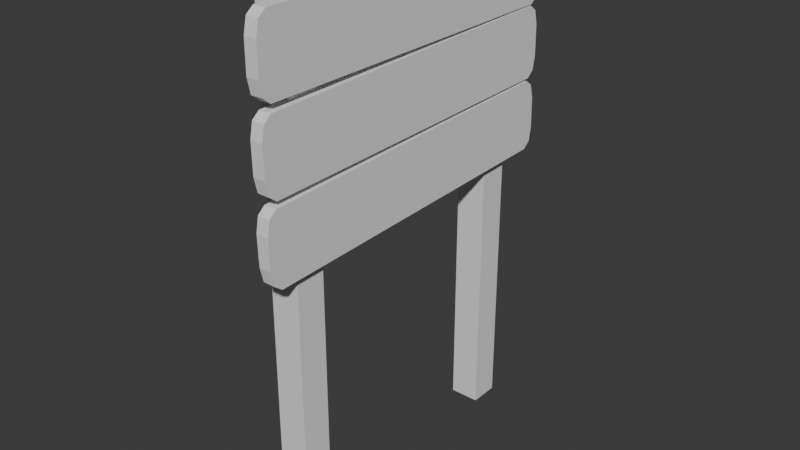 # Source: bottom_right_sign.blend  (saved by Blender 5.0.119; exported with 4.5.12 LTS)
import bpy
from mathutils import Matrix  # noqa: F401  (used for matrix-valued properties, if any)

bpy.ops.wm.read_factory_settings(use_empty=True)
scene = bpy.context.scene
scene.name = 'Scene'

# ---- collections
col_collection = bpy.data.collections.new('Collection'); scene.collection.children.link(col_collection)

# ---- world
world_world = bpy.data.worlds.new('World'); scene.world = world_world
world_world.use_nodes = True; world_world.node_tree.nodes.clear()
_N = world_world.node_tree.nodes; _L = world_world.node_tree.links
n0 = _N.new('ShaderNodeOutputWorld'); n0.name = 'World Output'; n0.location = (200, 100)
n1 = _N.new('ShaderNodeBackground'); n1.name = 'Background'; n1.location = (-200, 100)
n1.inputs[0].default_value = (0.05088, 0.05088, 0.05088, 1.0)
_L.new(n1.outputs[0], n0.inputs[0])
n0.is_active_output = True
world_world.color = (0.05088, 0.05088, 0.05088)
world_world.sun_shadow_jitter_overblur = 0.0

# ---- meshes
me_cube_001 = bpy.data.meshes.new('Cube.001')
me_cube_001.from_pydata([(-0.05983, -0.05983, -1.0), (-0.05983, -0.05983, 1.0), (-0.05983, 0.05983, -1.0), (-0.05983, 0.05983, 1.0), (0.05983, -0.05983, -1.0), (0.05983, -0.05983, 1.0), (0.05983, 0.05983, -1.0), (0.05983, 0.05983, 1.0), (-0.05983, -0.9566, -1.0), (-0.05983, -0.9566, 1.0), (-0.05983, -1.076, -1.0), (-0.05983, -1.076, 1.0), (0.05983, -0.9566, -1.0), (0.05983, -0.9566, 1.0), (0.05983, -1.076, -1.0), (0.05983, -1.076, 1.0)], [], [(0, 1, 3, 2), (2, 3, 7, 6), (6, 7, 5, 4), (4, 5, 1, 0), (2, 6, 4, 0), (7, 3, 1, 5), (8, 10, 11, 9), (10, 14, 15, 11), (14, 12, 13, 15), (12, 8, 9, 13), (10, 8, 12, 14), (15, 13, 9, 11)])
_uv = me_cube_001.uv_layers.new(name='UVMap')
_uv.uv.foreach_set('vector', [0.6911, 0.7134, 0.6911, 0.0, 0.7338, 0.0, 0.7338, 0.7134, 0.7338, 0.7134, 0.7338, 0.0, 0.7764, 0.0, 0.7764, 0.7134, 0.7764, 0.7134, 0.7764, 0.0, 0.8191, 0.0, 0.8191, 0.7134, 0.8191, 0.7134, 0.8191, 0.0, 0.8618, 0.0, 0.8618, 0.7134, 0.1436, 0.5064, 0.1436, 0.5491, 0.101, 0.5491, 0.101, 0.5064, 0.1863, 0.5064, 0.1863, 0.5491, 0.1436, 0.5491, 0.1436, 0.5064, 0.6484, 0.7134, 0.6057, 0.7134, 0.6057, 0.0, 0.6484, 0.0, 0.9045, 0.7134, 0.8618, 0.7134, 0.8618, 0.0, 0.9045, 0.0, 0.6911, 0.7134, 0.6484, 0.7134, 0.6484, 0.0, 0.6911, 0.0, 0.9472, 0.7134, 0.9045, 0.7134, 0.9045, 0.0, 0.9472, 0.0, 0.04268, 0.5064, 0.04268, 0.5491, 0.0, 0.5491, 0.0, 0.5064, 0.08537, 0.5064, 0.08537, 0.5491, 0.04268, 0.5491, 0.04268, 0.5064])
me_cube_001.update()
me_cube_002 = bpy.data.meshes.new('Cube.002')
me_cube_002.from_pydata([(-0.02468, -0.6675, -0.1415), (-0.02468, -0.7098, -0.06017), (-0.02468, -0.6974, -0.1177), (-0.02468, -0.7098, 0.06017), (-0.02468, -0.6675, 0.1415), (-0.02468, -0.6974, 0.1177), (-0.02468, 0.7098, -0.06017), (-0.02468, 0.6675, -0.1415), (-0.02468, 0.6974, -0.1177), (-0.02468, 0.6675, 0.1415), (-0.02468, 0.7098, 0.06017), (-0.02468, 0.6974, 0.1177), (0.02468, -0.7098, -0.06017), (0.02468, -0.6675, -0.1415), (0.02468, -0.6974, -0.1177), (0.02468, -0.6675, 0.1415), (0.02468, -0.7098, 0.06017), (0.02468, -0.6974, 0.1177), (0.02468, 0.6675, -0.1415), (0.02468, 0.7098, -0.06017), (0.02468, 0.6974, -0.1177), (0.02468, 0.7098, 0.06017), (0.02468, 0.6675, 0.1415), (0.02468, 0.6974, 0.1177), (-0.02468, -0.6649, -0.4534), (-0.02468, -0.7086, -0.3729), (-0.02468, -0.6952, -0.4301), (-0.02468, -0.7108, -0.2525), (-0.02468, -0.67, -0.1705), (-0.02468, -0.6994, -0.1948), (-0.02468, 0.7108, -0.3475), (-0.02468, 0.67, -0.4295), (-0.02468, 0.6994, -0.4052), (-0.02468, 0.6649, -0.1466), (-0.02468, 0.7086, -0.2271), (-0.02468, 0.6952, -0.1699), (0.02468, -0.7086, -0.3729), (0.02468, -0.6649, -0.4534), (0.02468, -0.6952, -0.4301), (0.02468, -0.67, -0.1705), (0.02468, -0.7108, -0.2525), (0.02468, -0.6994, -0.1948), (0.02468, 0.67, -0.4295), (0.02468, 0.7108, -0.3475), (0.02468, 0.6994, -0.4052), (0.02468, 0.7086, -0.2271), (0.02468, 0.6649, -0.1466), (0.02468, 0.6952, -0.1699), (-0.02468, -0.6632, -0.7605), (-0.02468, -0.7078, -0.6804), (-0.02468, -0.6938, -0.7375), (-0.02468, -0.7112, -0.5601), (-0.02468, -0.6713, -0.4776), (-0.02468, -0.7005, -0.5022), (-0.02468, 0.7112, -0.6399), (-0.02468, 0.6713, -0.7224), (-0.02468, 0.7005, -0.6978), (-0.02468, 0.6632, -0.4395), (-0.02468, 0.7078, -0.5196), (-0.02468, 0.6938, -0.4625), (0.02468, -0.7078, -0.6804), (0.02468, -0.6632, -0.7605), (0.02468, -0.6938, -0.7375), (0.02468, -0.6713, -0.4776), (0.02468, -0.7112, -0.5601), (0.02468, -0.7005, -0.5022), (0.02468, 0.6713, -0.7224), (0.02468, 0.7112, -0.6399), (0.02468, 0.7005, -0.6978), (0.02468, 0.7078, -0.5196), (0.02468, 0.6632, -0.4395), (0.02468, 0.6938, -0.4625)], [], [(18, 7, 8, 20), (20, 8, 6, 19), (9, 22, 23, 11), (11, 23, 21, 10), (0, 13, 14, 2), (2, 14, 12, 1), (15, 4, 5, 17), (17, 5, 3, 16), (7, 18, 13, 0), (0, 2, 1, 3, 5, 4, 9, 11, 10, 6, 8, 7), (12, 16, 3, 1), (22, 9, 4, 15), (6, 10, 21, 19), (18, 20, 19, 21, 23, 22, 15, 17, 16, 12, 14, 13), (42, 31, 32, 44), (44, 32, 30, 43), (33, 46, 47, 35), (35, 47, 45, 34), (24, 37, 38, 26), (26, 38, 36, 25), (39, 28, 29, 41), (41, 29, 27, 40), (31, 42, 37, 24), (24, 26, 25, 27, 29, 28, 33, 35, 34, 30, 32, 31), (36, 40, 27, 25), (46, 33, 28, 39), (30, 34, 45, 43), (42, 44, 43, 45, 47, 46, 39, 41, 40, 36, 38, 37), (66, 55, 56, 68), (68, 56, 54, 67), (57, 70, 71, 59), (59, 71, 69, 58), (48, 61, 62, 50), (50, 62, 60, 49), (63, 52, 53, 65), (65, 53, 51, 64), (55, 66, 61, 48), (48, 50, 49, 51, 53, 52, 57, 59, 58, 54, 56, 55), (60, 64, 51, 49), (70, 57, 52, 63), (54, 58, 69, 67), (66, 68, 67, 69, 71, 70, 63, 65, 64, 60, 62, 61)])
_uv = me_cube_002.uv_layers.new(name='UVMap')
_uv.uv.foreach_set('vector', [1.0, 0.01079, 0.9824, 0.01079, 0.9824, 0.0, 1.0, 0.0, 0.2743, 0.5903, 0.2567, 0.5903, 0.2567, 0.5699, 0.2743, 0.5699, 1.0, 0.5081, 0.9824, 0.5081, 0.9824, 0.4975, 1.0, 0.4975, 0.2567, 0.5064, 0.2743, 0.5064, 0.2743, 0.527, 0.2567, 0.527, 0.9824, 0.487, 1.0, 0.487, 1.0, 0.4975, 0.9824, 0.4975, 0.2919, 0.5903, 0.2743, 0.5903, 0.2743, 0.5697, 0.2919, 0.5697, 0.9824, 0.9842, 1.0, 0.9842, 1.0, 0.995, 0.9824, 0.995, 0.2743, 0.5064, 0.2919, 0.5064, 0.2919, 0.5268, 0.2743, 0.5268, 0.9824, 0.01079, 1.0, 0.01079, 1.0, 0.487, 0.9824, 0.487, 0.2019, 0.4913, 0.1934, 0.502, 0.1729, 0.5064, 0.13, 0.5064, 0.1094, 0.502, 0.101, 0.4913, 0.101, 0.01508, 0.1094, 0.004416, 0.13, -1.145e-08, 0.1729, -8.208e-09, 0.1934, 0.004416, 0.2019, 0.01508, 0.2743, 0.5697, 0.2743, 0.5268, 0.2919, 0.5268, 0.2919, 0.5697, 0.9824, 0.5081, 1.0, 0.5081, 1.0, 0.9842, 0.9824, 0.9842, 0.2567, 0.5699, 0.2567, 0.527, 0.2743, 0.527, 0.2743, 0.5699, 0.3029, 0.4913, 0.2944, 0.502, 0.2738, 0.5064, 0.2309, 0.5064, 0.2104, 0.502, 0.2019, 0.4913, 0.2019, 0.01508, 0.2104, 0.004416, 0.2309, -3.827e-09, 0.2738, -5.863e-10, 0.2944, 0.004416, 0.3029, 0.01508, 0.9648, 0.01064, 0.9472, 0.01064, 0.9472, 0.0, 0.9648, 0.0, 0.2215, 0.5903, 0.2039, 0.5903, 0.2039, 0.5698, 0.2215, 0.5698, 0.9824, 0.01068, 0.9648, 0.01068, 0.9648, 0.0, 0.9824, 0.0, 0.2039, 0.5064, 0.2215, 0.5064, 0.2215, 0.5269, 0.2039, 0.5269, 0.9472, 0.4869, 0.9648, 0.4869, 0.9648, 0.4975, 0.9472, 0.4975, 0.2039, 0.5903, 0.1863, 0.5903, 0.1863, 0.5698, 0.2039, 0.5698, 0.9648, 0.4869, 0.9824, 0.4869, 0.9824, 0.4975, 0.9648, 0.4975, 0.1863, 0.5064, 0.2039, 0.5064, 0.2039, 0.5269, 0.1863, 0.5269, 0.9472, 0.01064, 0.9648, 0.01064, 0.9648, 0.4869, 0.9472, 0.4869, 0.6057, 0.4913, 0.5972, 0.502, 0.5767, 0.5064, 0.5338, 0.5064, 0.5133, 0.502, 0.5048, 0.4913, 0.5048, 0.01508, 0.5133, 0.004416, 0.5338, -8.811e-09, 0.5767, 1.048e-08, 0.5972, 0.004416, 0.6057, 0.01508, 0.1863, 0.5698, 0.1863, 0.5269, 0.2039, 0.5269, 0.2039, 0.5698, 0.9648, 0.01068, 0.9824, 0.01068, 0.9824, 0.4869, 0.9648, 0.4869, 0.2039, 0.5698, 0.2039, 0.5269, 0.2215, 0.5269, 0.2215, 0.5698, 1.681e-07, 0.01508, 0.008498, 0.004416, 0.02901, 9.797e-09, 0.07194, 5.855e-09, 0.09245, 0.004416, 0.101, 0.01508, 0.101, 0.4913, 0.09245, 0.502, 0.07194, 0.5064, 0.02901, 0.5064, 0.008498, 0.502, -8.272e-09, 0.4913, 0.9824, 0.5081, 0.9648, 0.5081, 0.9648, 0.4975, 0.9824, 0.4975, 0.2567, 0.5903, 0.2391, 0.5903, 0.2391, 0.5697, 0.2567, 0.5697, 0.9648, 0.5083, 0.9472, 0.5083, 0.9472, 0.4975, 0.9648, 0.4975, 0.2391, 0.5064, 0.2567, 0.5064, 0.2567, 0.5268, 0.2391, 0.5268, 0.9648, 0.9843, 0.9824, 0.9843, 0.9824, 0.995, 0.9648, 0.995, 0.2391, 0.5903, 0.2215, 0.5903, 0.2215, 0.5699, 0.2391, 0.5699, 0.9472, 0.9845, 0.9648, 0.9845, 0.9648, 0.995, 0.9472, 0.995, 0.2215, 0.5064, 0.2391, 0.5064, 0.2391, 0.5269, 0.2215, 0.5269, 0.9648, 0.5081, 0.9824, 0.5081, 0.9824, 0.9843, 0.9648, 0.9843, 0.4038, 0.4913, 0.3953, 0.502, 0.3748, 0.5064, 0.3319, 0.5064, 0.3114, 0.502, 0.3029, 0.4913, 0.3029, 0.01508, 0.3114, 0.004416, 0.3319, -1.381e-09, 0.3748, -2.314e-08, 0.3953, 0.004416, 0.4038, 0.01508, 0.2215, 0.5699, 0.2215, 0.5269, 0.2391, 0.5269, 0.2391, 0.5699, 0.9472, 0.5083, 0.9648, 0.5083, 0.9648, 0.9845, 0.9472, 0.9845, 0.2391, 0.5697, 0.2391, 0.5268, 0.2567, 0.5268, 0.2567, 0.5697, 0.4038, 0.01508, 0.4123, 0.004416, 0.4328, -9.604e-09, 0.4757, 1.216e-08, 0.4963, 0.004416, 0.5048, 0.01508, 0.5048, 0.4913, 0.4963, 0.502, 0.4757, 0.5064, 0.4328, 0.5064, 0.4123, 0.502, 0.4038, 0.4913])
me_cube_002.materials.append(None)
me_cube_002.update()

# ---- objects
ob_cube = bpy.data.objects.new('Cube', me_cube_001)
ob_cube_002 = bpy.data.objects.new('Cube.002', me_cube_002)

# ---- transforms, parenting, visibility, modifiers, constraints
ob_cube.location = (0.0, 0.5082, 0.3654)
ob_cube_002.location = (0.06536, 0.0, 1.184)

# ---- collection membership
col_collection.objects.link(ob_cube)
col_collection.objects.link(ob_cube_002)

# ---- scene / render settings (as saved in the file)
scene.frame_start = 1; scene.frame_end = 250; scene.frame_set(1)
scene.render.engine = 'BLENDER_EEVEE_NEXT'
scene.render.bake_bias = 0.0
scene.render.bake_samples = 0
scene.cycles.sampling_pattern = 'TABULATED_SOBOL'
scene.eevee.use_volume_custom_range = False
bpy.context.view_layer.update()

# ---- added for rendering (the .blend has no active camera and no usable light): camera, sun
cam_auto = bpy.data.cameras.new('AutoCamera')
cam_auto.lens = 50.0
cam_auto.sensor_width = 36.0
cam_auto.clip_end = 1000.0
ob_auto_camera = bpy.data.objects.new('AutoCamera', cam_auto)
scene.collection.objects.link(ob_auto_camera)
ob_auto_camera.location = (2.29008, -2.72997, 2.18537)
ob_auto_camera.rotation_euler = (1.09748, -7.21219e-08, 0.694738)
scene.camera = ob_auto_camera
light_auto_sun = bpy.data.lights.new('AutoSun', 'SUN')
light_auto_sun.energy = 3.0
light_auto_sun.angle = 0.0523599
ob_auto_sun = bpy.data.objects.new('AutoSun', light_auto_sun)
scene.collection.objects.link(ob_auto_sun)
ob_auto_sun.rotation_euler = (0.872665, 0.174533, 0.523599)
bpy.context.view_layer.update()
